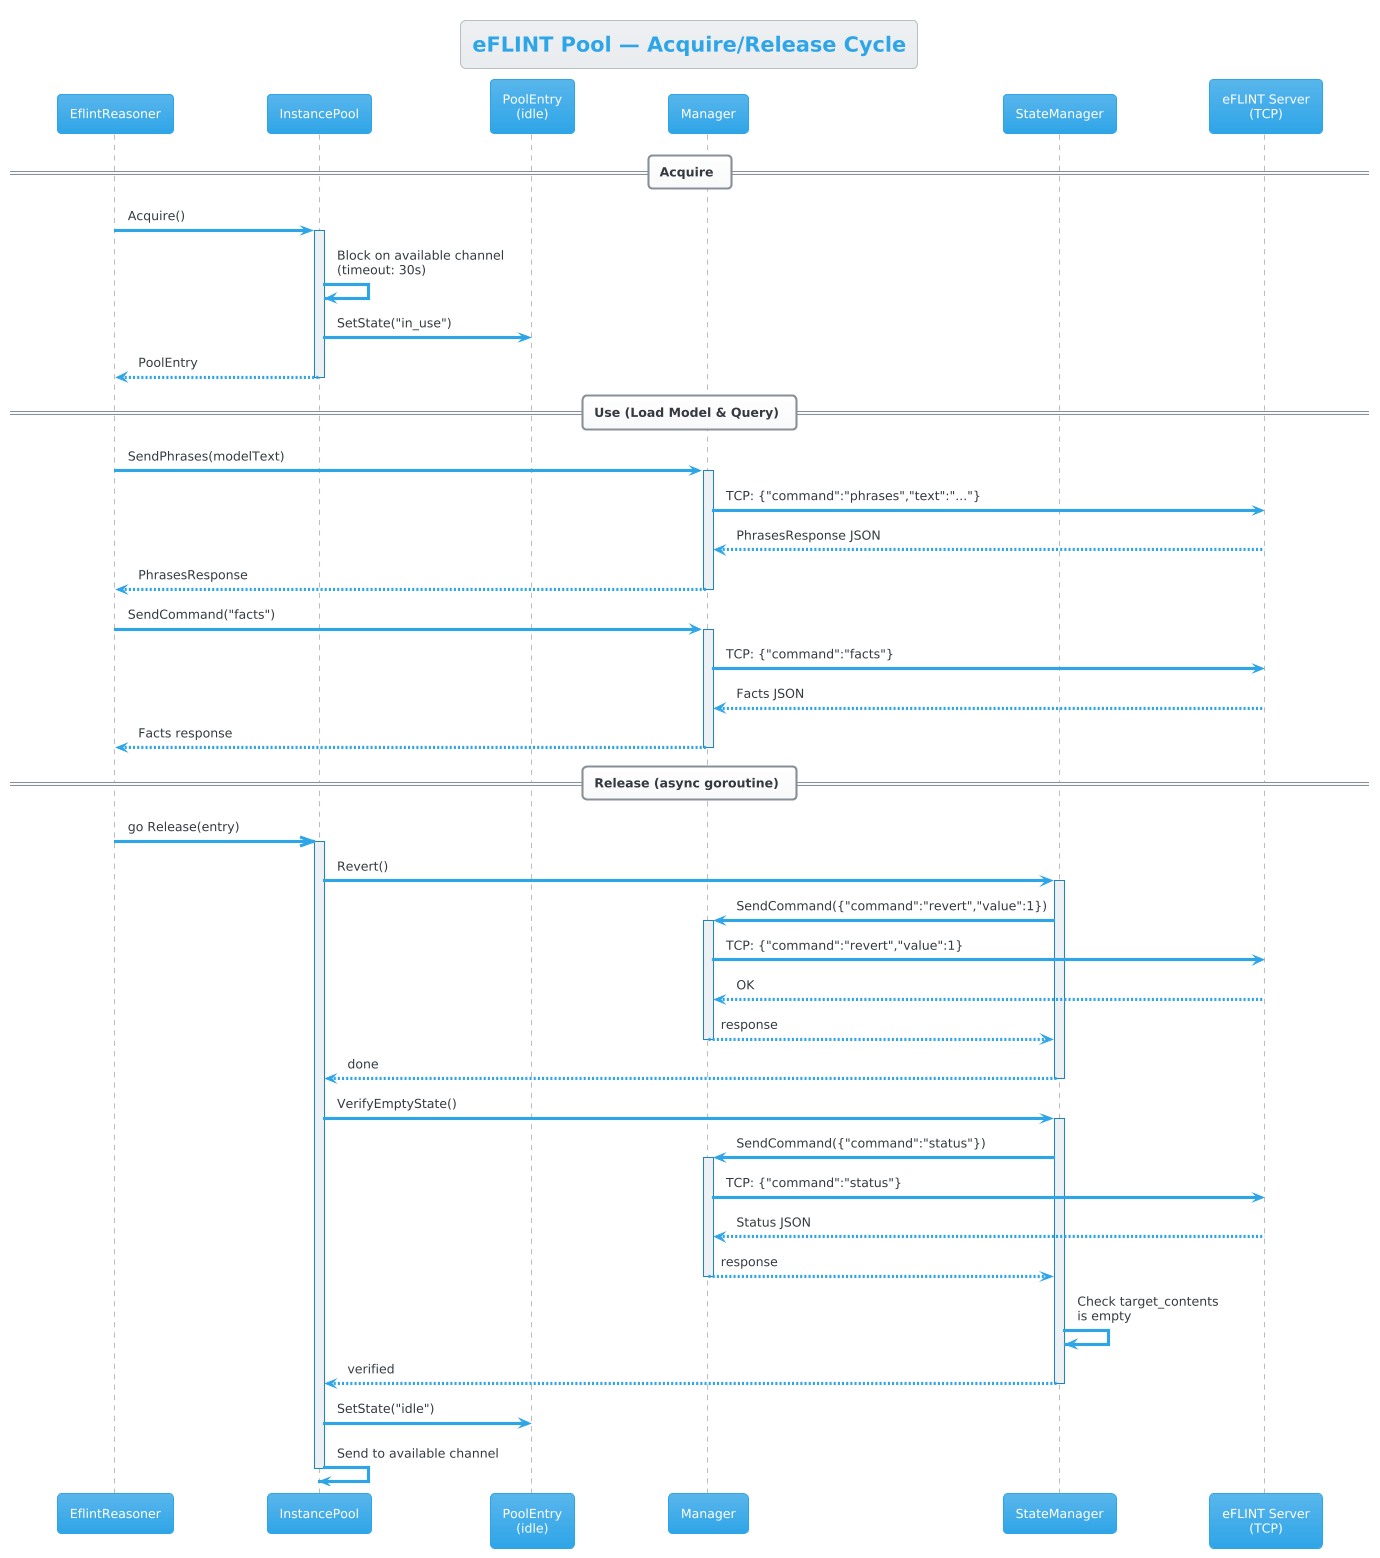

The diagram above was rendered by PlantUML. Its source (embedded in the PNG):
@startuml Sequence - eFLINT Pool Cycle
!theme cerulean

title eFLINT Pool — Acquire/Release Cycle

participant "EflintReasoner" as Caller
participant "InstancePool" as Pool
participant "PoolEntry\n(idle)" as Entry
participant "Manager" as Mgr
participant "StateManager" as SM
participant "eFLINT Server\n(TCP)" as Server

== Acquire ==

Caller -> Pool : Acquire()
activate Pool
Pool -> Pool : Block on available channel\n(timeout: 30s)
Pool -> Entry : SetState("in_use")
Pool --> Caller : PoolEntry
deactivate Pool

== Use (Load Model & Query) ==

Caller -> Mgr : SendPhrases(modelText)
activate Mgr
Mgr -> Server : TCP: {"command":"phrases","text":"..."}
Server --> Mgr : PhrasesResponse JSON
Mgr --> Caller : PhrasesResponse
deactivate Mgr

Caller -> Mgr : SendCommand("facts")
activate Mgr
Mgr -> Server : TCP: {"command":"facts"}
Server --> Mgr : Facts JSON
Mgr --> Caller : Facts response
deactivate Mgr

== Release (async goroutine) ==

Caller ->> Pool : go Release(entry)
activate Pool

Pool -> SM : Revert()
activate SM
SM -> Mgr : SendCommand({"command":"revert","value":1})
activate Mgr
Mgr -> Server : TCP: {"command":"revert","value":1}
Server --> Mgr : OK
Mgr --> SM : response
deactivate Mgr
SM --> Pool : done
deactivate SM

Pool -> SM : VerifyEmptyState()
activate SM
SM -> Mgr : SendCommand({"command":"status"})
activate Mgr
Mgr -> Server : TCP: {"command":"status"}
Server --> Mgr : Status JSON
Mgr --> SM : response
deactivate Mgr
SM -> SM : Check target_contents\nis empty
SM --> Pool : verified
deactivate SM

Pool -> Entry : SetState("idle")
Pool -> Pool : Send to available channel
deactivate Pool

@enduml